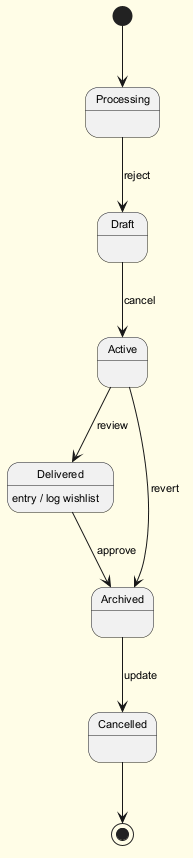

The diagram above was rendered by PlantUML. Its source (embedded in the PNG):
@startuml
skinparam backgroundColor #FFFDE7
skinparam classBackgroundColor #FFF9C4
skinparam classBorderColor #F57F17
skinparam defaultFontSize 11
[*] --> Processing
Processing --> Draft : reject
Draft --> Active : cancel
Active --> Delivered : review
Delivered --> Archived : approve
Delivered : entry / log wishlist
Archived --> Cancelled : update
Active --> Archived : revert
Cancelled --> [*]
@enduml